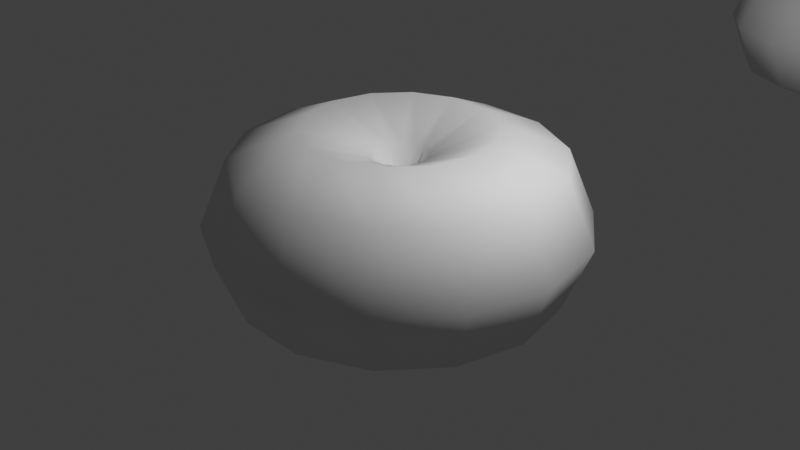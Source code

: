 # Source: curve_circle.blend  (saved by Blender 3.0.20; exported with 4.5.12 LTS)
import bpy
from mathutils import Matrix  # noqa: F401  (used for matrix-valued properties, if any)

bpy.ops.wm.read_factory_settings(use_empty=True)
scene = bpy.context.scene
scene.name = 'Scene'

# ---- collections
col_collection = bpy.data.collections.new('Collection'); scene.collection.children.link(col_collection)

# ---- materials (node trees are filled in below, after node groups)
mat_material = bpy.data.materials.new('Material')
mat_material.alpha_threshold = 0.0
mat_material.use_transparent_shadow = False
mat_material.line_color = (0.0, 0.0, 0.0, 1.0)

# ---- node groups
ng_geometry_nodes = bpy.data.node_groups.new('Geometry Nodes', 'GeometryNodeTree')
_s = ng_geometry_nodes.interface.new_socket(name='Geometry', in_out='OUTPUT', socket_type='NodeSocketGeometry')
_s = ng_geometry_nodes.interface.new_socket(name='Geometry', in_out='INPUT', socket_type='NodeSocketGeometry')
ng_geometry_nodes.is_modifier = True
_N = ng_geometry_nodes.nodes; _L = ng_geometry_nodes.links
n0 = _N.new('NodeGroupOutput'); n0.name = 'Group Output'; n0.location = (200, 0)
n1 = _N.new('GeometryNodeCurveToMesh'); n1.name = 'Curve to Mesh'; n1.location = (-20, 70)
n2 = _N.new('GeometryNodeCurvePrimitiveCircle'); n2.name = 'Curve Circle'; n2.location = (-253, 63)
n2.inputs[0].default_value = 8
n3 = _N.new('GeometryNodeCurvePrimitiveCircle'); n3.name = 'Curve Circle.001'; n3.location = (-255, 210)
n3.inputs[0].default_value = 14
n4 = _N.new('GeometryNodeInputNamedAttribute'); n4.name = 'Named Attribute'; n4.location = (-45, 70)
n4.inputs[0].default_value = 'radius'
n5 = _N.new('GeometryNodeSwitch'); n5.name = 'Switch'; n5.location = (-45, 70)
n5.input_type = 'FLOAT'
n5.inputs[1].default_value = 1.0
n6 = _N.new('GeometryNodeRealizeInstances'); n6.name = 'Realize Instances'; n6.location = (0, 0)
n7 = _N.new('GeometryNodeRealizeInstances'); n7.name = 'Realize Instances.001'; n7.location = (0, 0)
_L.new(n1.outputs[0], n0.inputs[0])
_L.new(n7.outputs[0], n1.inputs[1])
_L.new(n6.outputs[0], n1.inputs[0])
_L.new(n4.outputs[1], n5.inputs[0])
_L.new(n4.outputs[0], n5.inputs[2])
_L.new(n5.outputs[0], n1.inputs[2])
_L.new(n3.outputs[0], n6.inputs[0])
_L.new(n2.outputs[0], n7.inputs[0])
n0.is_active_output = True

# ---- material node trees
mat_material.use_nodes = True; mat_material.node_tree.nodes.clear()
_N = mat_material.node_tree.nodes; _L = mat_material.node_tree.links
n0 = _N.new('ShaderNodeOutputMaterial'); n0.name = 'Material Output'; n0.location = (300, 300)
n1 = _N.new('ShaderNodeBsdfPrincipled'); n1.name = 'Principled BSDF'; n1.location = (10, 300)
n1.distribution = 'GGX'
n1.subsurface_method = 'BURLEY'
n1.inputs[2].default_value = 0.4
n1.inputs[3].default_value = 1.45
n1.inputs[27].default_value = (0.0, 0.0, 0.0, 1.0)
n1.inputs[28].default_value = 1.0
_L.new(n1.outputs[0], n0.inputs[0])
n0.is_active_output = True

# ---- world
world_world = bpy.data.worlds.new('World'); scene.world = world_world
world_world.use_nodes = True; world_world.node_tree.nodes.clear()
_N = world_world.node_tree.nodes; _L = world_world.node_tree.links
n0 = _N.new('ShaderNodeOutputWorld'); n0.name = 'World Output'; n0.location = (300, 300)
n1 = _N.new('ShaderNodeBackground'); n1.name = 'Background'; n1.location = (10, 300)
n1.inputs[0].default_value = (0.05088, 0.05088, 0.05088, 1.0)
_L.new(n1.outputs[0], n0.inputs[0])
n0.is_active_output = True
world_world.color = (0.05088, 0.05088, 0.05088)
world_world.use_sun_shadow = False
world_world.sun_shadow_jitter_overblur = 0.0

# ---- cameras
cam_camera = bpy.data.cameras.new('Camera')
cam_camera.clip_end = 100.0
cam_camera.ortho_scale = 7.314

# ---- lights
light_light = bpy.data.lights.new('Light', 'POINT')
light_light.transmission_factor = 0.0
light_light.energy = 1000.0
light_light.shadow_soft_size = 0.1
light_light.shadow_maximum_resolution = 0.006
light_light.use_absolute_resolution = True

# ---- meshes
me_cube = bpy.data.meshes.new('Cube')
me_cube.from_pydata([(1.0, 1.0, 1.0), (1.0, 1.0, -1.0), (1.0, -1.0, 1.0), (1.0, -1.0, -1.0), (-1.0, 1.0, 1.0), (-1.0, 1.0, -1.0), (-1.0, -1.0, 1.0), (-1.0, -1.0, -1.0)], [], [(0, 4, 6, 2), (3, 2, 6, 7), (7, 6, 4, 5), (5, 1, 3, 7), (1, 0, 2, 3), (5, 4, 0, 1)])
_uv = me_cube.uv_layers.new(name='UVMap')
_uv.uv.foreach_set('vector', [0.625, 0.5, 0.875, 0.5, 0.875, 0.75, 0.625, 0.75, 0.375, 0.75, 0.625, 0.75, 0.625, 1.0, 0.375, 1.0, 0.375, 0.0, 0.625, 0.0, 0.625, 0.25, 0.375, 0.25, 0.125, 0.5, 0.375, 0.5, 0.375, 0.75, 0.125, 0.75, 0.375, 0.5, 0.625, 0.5, 0.625, 0.75, 0.375, 0.75, 0.375, 0.25, 0.625, 0.25, 0.625, 0.5, 0.375, 0.5])
me_cube.materials.append(mat_material)
me_cube.use_remesh_preserve_volume = False
me_cube.use_remesh_preserve_attributes = False
me_cube.use_mirror_vertex_groups = False
me_cube.update()
me_cube_001 = bpy.data.meshes.new('Cube.001')
me_cube_001.from_pydata([(2.0, 0.0, 0.0), (1.707, 0.0, -0.7071), (1.0, 0.0, -1.0), (0.2929, 0.0, -0.7071), (0.0, 0.0, 8.742e-08), (0.2929, 0.0, 0.7071), (1.0, 0.0, 1.0), (1.707, 0.0, 0.7071), (1.802, 0.8678, 0.0), (1.538, 0.7407, -0.7071), (0.901, 0.4339, -1.0), (0.2639, 0.1271, -0.7071), (0.0, 0.0, 8.742e-08), (0.2639, 0.1271, 0.7071), (0.901, 0.4339, 1.0), (1.538, 0.7407, 0.7071), (1.247, 1.564, 0.0), (1.064, 1.335, -0.7071), (0.6235, 0.7818, -1.0), (0.1826, 0.229, -0.7071), (5.96e-08, 0.0, 8.742e-08), (0.1826, 0.229, 0.7071), (0.6235, 0.7818, 1.0), (1.064, 1.335, 0.7071), (0.445, 1.95, 0.0), (0.3799, 1.664, -0.7071), (0.2225, 0.9749, -1.0), (0.06517, 0.2855, -0.7071), (2.98e-08, 0.0, 8.742e-08), (0.06517, 0.2855, 0.7071), (0.2225, 0.9749, 1.0), (0.3799, 1.664, 0.7071), (-0.445, 1.95, 0.0), (-0.3799, 1.664, -0.7071), (-0.2225, 0.9749, -1.0), (-0.06517, 0.2855, -0.7071), (-1.49e-08, 5.96e-08, 8.742e-08), (-0.06517, 0.2855, 0.7071), (-0.2225, 0.9749, 1.0), (-0.3799, 1.664, 0.7071), (-1.247, 1.564, 0.0), (-1.064, 1.335, -0.7071), (-0.6235, 0.7818, -1.0), (-0.1826, 0.229, -0.7071), (-5.96e-08, 5.96e-08, 8.742e-08), (-0.1826, 0.229, 0.7071), (-0.6235, 0.7818, 1.0), (-1.064, 1.335, 0.7071), (-1.802, 0.8678, 0.0), (-1.538, 0.7407, -0.7071), (-0.901, 0.4339, -1.0), (-0.2639, 0.1271, -0.7071), (-1.192e-07, -8.941e-08, 8.742e-08), (-0.2639, 0.1271, 0.7071), (-0.901, 0.4339, 1.0), (-1.538, 0.7407, 0.7071), (-2.0, -8.742e-08, 0.0), (-1.707, -8.742e-08, -0.7071), (-1.0, -8.742e-08, -1.0), (-0.2929, -8.742e-08, -0.7071), (-1.192e-07, -8.742e-08, 8.742e-08), (-0.2929, -8.742e-08, 0.7071), (-1.0, -8.742e-08, 1.0), (-1.707, -8.742e-08, 0.7071), (-1.802, -0.8678, 0.0), (-1.538, -0.7407, -0.7071), (-0.901, -0.4339, -1.0), (-0.2639, -0.1271, -0.7071), (-1.192e-07, -5.96e-08, 8.742e-08), (-0.2639, -0.1271, 0.7071), (-0.901, -0.4339, 1.0), (-1.538, -0.7407, 0.7071), (-1.247, -1.564, 0.0), (-1.064, -1.335, -0.7071), (-0.6235, -0.7818, -1.0), (-0.1826, -0.229, -0.7071), (5.96e-08, -2.384e-07, 8.742e-08), (-0.1826, -0.229, 0.7071), (-0.6235, -0.7818, 1.0), (-1.064, -1.335, 0.7071), (-0.445, -1.95, 0.0), (-0.3799, -1.664, -0.7071), (-0.2225, -0.9749, -1.0), (-0.06517, -0.2855, -0.7071), (-8.941e-08, -1.192e-07, 8.742e-08), (-0.06517, -0.2855, 0.7071), (-0.2225, -0.9749, 1.0), (-0.3799, -1.664, 0.7071), (0.445, -1.95, 0.0), (0.3799, -1.664, -0.7071), (0.2225, -0.9749, -1.0), (0.06517, -0.2855, -0.7071), (7.451e-08, -1.192e-07, 8.742e-08), (0.06517, -0.2855, 0.7071), (0.2225, -0.9749, 1.0), (0.3799, -1.664, 0.7071), (1.247, -1.564, 0.0), (1.064, -1.335, -0.7071), (0.6235, -0.7818, -1.0), (0.1826, -0.229, -0.7071), (1.788e-07, -5.96e-08, 8.742e-08), (0.1826, -0.229, 0.7071), (0.6235, -0.7818, 1.0), (1.064, -1.335, 0.7071), (1.802, -0.8678, 0.0), (1.538, -0.7407, -0.7071), (0.901, -0.4339, -1.0), (0.2639, -0.1271, -0.7071), (5.96e-08, -1.192e-07, 8.742e-08), (0.2639, -0.1271, 0.7071), (0.901, -0.4339, 1.0), (1.538, -0.7407, 0.7071)], [], [(0, 1, 9, 8), (1, 2, 10, 9), (2, 3, 11, 10), (3, 4, 12, 11), (4, 5, 13, 12), (5, 6, 14, 13), (6, 7, 15, 14), (7, 0, 8, 15), (8, 9, 17, 16), (9, 10, 18, 17), (10, 11, 19, 18), (11, 12, 20, 19), (12, 13, 21, 20), (13, 14, 22, 21), (14, 15, 23, 22), (15, 8, 16, 23), (16, 17, 25, 24), (17, 18, 26, 25), (18, 19, 27, 26), (19, 20, 28, 27), (20, 21, 29, 28), (21, 22, 30, 29), (22, 23, 31, 30), (23, 16, 24, 31), (24, 25, 33, 32), (25, 26, 34, 33), (26, 27, 35, 34), (27, 28, 36, 35), (28, 29, 37, 36), (29, 30, 38, 37), (30, 31, 39, 38), (31, 24, 32, 39), (32, 33, 41, 40), (33, 34, 42, 41), (34, 35, 43, 42), (35, 36, 44, 43), (36, 37, 45, 44), (37, 38, 46, 45), (38, 39, 47, 46), (39, 32, 40, 47), (40, 41, 49, 48), (41, 42, 50, 49), (42, 43, 51, 50), (43, 44, 52, 51), (44, 45, 53, 52), (45, 46, 54, 53), (46, 47, 55, 54), (47, 40, 48, 55), (48, 49, 57, 56), (49, 50, 58, 57), (50, 51, 59, 58), (51, 52, 60, 59), (52, 53, 61, 60), (53, 54, 62, 61), (54, 55, 63, 62), (55, 48, 56, 63), (56, 57, 65, 64), (57, 58, 66, 65), (58, 59, 67, 66), (59, 60, 68, 67), (60, 61, 69, 68), (61, 62, 70, 69), (62, 63, 71, 70), (63, 56, 64, 71), (64, 65, 73, 72), (65, 66, 74, 73), (66, 67, 75, 74), (67, 68, 76, 75), (68, 69, 77, 76), (69, 70, 78, 77), (70, 71, 79, 78), (71, 64, 72, 79), (72, 73, 81, 80), (73, 74, 82, 81), (74, 75, 83, 82), (75, 76, 84, 83), (76, 77, 85, 84), (77, 78, 86, 85), (78, 79, 87, 86), (79, 72, 80, 87), (80, 81, 89, 88), (81, 82, 90, 89), (82, 83, 91, 90), (83, 84, 92, 91), (84, 85, 93, 92), (85, 86, 94, 93), (86, 87, 95, 94), (87, 80, 88, 95), (88, 89, 97, 96), (89, 90, 98, 97), (90, 91, 99, 98), (91, 92, 100, 99), (92, 93, 101, 100), (93, 94, 102, 101), (94, 95, 103, 102), (95, 88, 96, 103), (96, 97, 105, 104), (97, 98, 106, 105), (98, 99, 107, 106), (99, 100, 108, 107), (100, 101, 109, 108), (101, 102, 110, 109), (102, 103, 111, 110), (103, 96, 104, 111), (104, 105, 1, 0), (105, 106, 2, 1), (106, 107, 3, 2), (107, 108, 4, 3), (108, 109, 5, 4), (109, 110, 6, 5), (110, 111, 7, 6), (111, 104, 0, 7)])
me_cube_001.polygons.foreach_set('use_smooth', [True] * 112)
me_cube_001.materials.append(None)
me_cube_001.use_remesh_preserve_volume = False
me_cube_001.use_remesh_preserve_attributes = False
me_cube_001.use_mirror_vertex_groups = False
me_cube_001.update()

# ---- objects
ob_test_object = bpy.data.objects.new('test_object', me_cube)
ob_light = bpy.data.objects.new('Light', light_light)
ob_camera = bpy.data.objects.new('Camera', cam_camera)
ob_expected_object = bpy.data.objects.new('expected_object', me_cube_001)

# ---- transforms, parenting, visibility, modifiers, constraints
ob_test_object.location = (0.0, 0.0, 0.0)
ob_test_object.lock_rotations_4d = False
ob_test_object.empty_display_type = 'ARROWS'
ob_test_object.lineart.crease_threshold = 0.0
_m = ob_test_object.modifiers.new('GeometryNodes', 'NODES')
_m.node_group = ng_geometry_nodes
ob_light.location = (4.076, 1.005, 5.904)
ob_light.rotation_euler = (0.6503, 0.05522, 1.866)
ob_light.lock_rotations_4d = False
ob_light.empty_display_type = 'ARROWS'
ob_light.color = (0.0, 0.0, 0.0, 0.0)
ob_light.lineart.crease_threshold = 0.0
ob_camera.location = (7.359, -6.926, 4.958)
ob_camera.rotation_euler = (1.109, 0.0, 0.8149)
ob_camera.lock_rotations_4d = False
ob_camera.empty_display_type = 'ARROWS'
ob_camera.color = (0.0, 0.0, 0.0, 0.0)
ob_camera.display_type = 'WIRE'
ob_camera.lineart.crease_threshold = 0.0
ob_expected_object.location = (0.0, 10.0, 0.0)
ob_expected_object.lock_rotations_4d = False
ob_expected_object.empty_display_type = 'ARROWS'
ob_expected_object.lineart.crease_threshold = 0.0

# ---- collection membership
col_collection.objects.link(ob_test_object)
col_collection.objects.link(ob_light)
col_collection.objects.link(ob_camera)
col_collection.objects.link(ob_expected_object)

# ---- scene / render settings (as saved in the file)
scene.camera = ob_camera
scene.frame_start = 1; scene.frame_end = 250; scene.frame_set(1)
scene.render.engine = 'BLENDER_EEVEE_NEXT'
scene.cycles.use_denoising = False
scene.cycles.samples = 128
scene.cycles.sampling_pattern = 'TABULATED_SOBOL'
scene.cycles.use_adaptive_sampling = False
scene.cycles.use_light_tree = False
scene.view_settings.view_transform = 'Standard'
bpy.context.view_layer.update()
